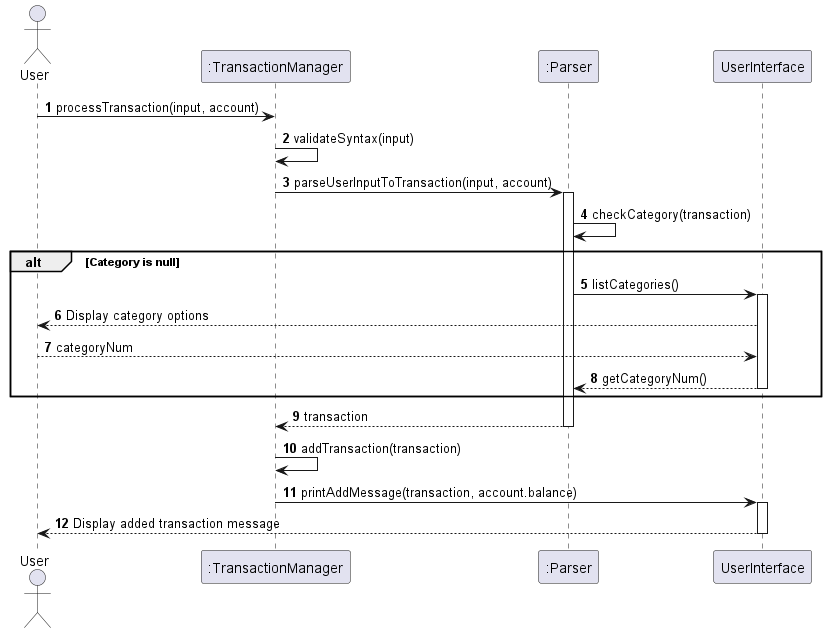

The diagram above was rendered by PlantUML. Its source (embedded in the PNG):
@startuml
'https://plantuml.com/sequence-diagram

autonumber

actor User
participant ":TransactionManager" as TM
participant ":Parser" as P
participant "UserInterface" as UI

User -> TM: processTransaction(input, account)
TM -> TM: validateSyntax(input)
TM -> P: parseUserInputToTransaction(input, account)
activate P
P -> P: checkCategory(transaction)

alt Category is null
    P -> UI: listCategories()
    activate UI
    UI --> User: Display category options
    User --> UI: categoryNum
    UI --> P: getCategoryNum()
    deactivate UI
end

P --> TM: transaction
deactivate P


TM -> TM: addTransaction(transaction)
TM -> UI: printAddMessage(transaction, account.balance)
activate UI
UI --> User: Display added transaction message
deactivate UI
@enduml